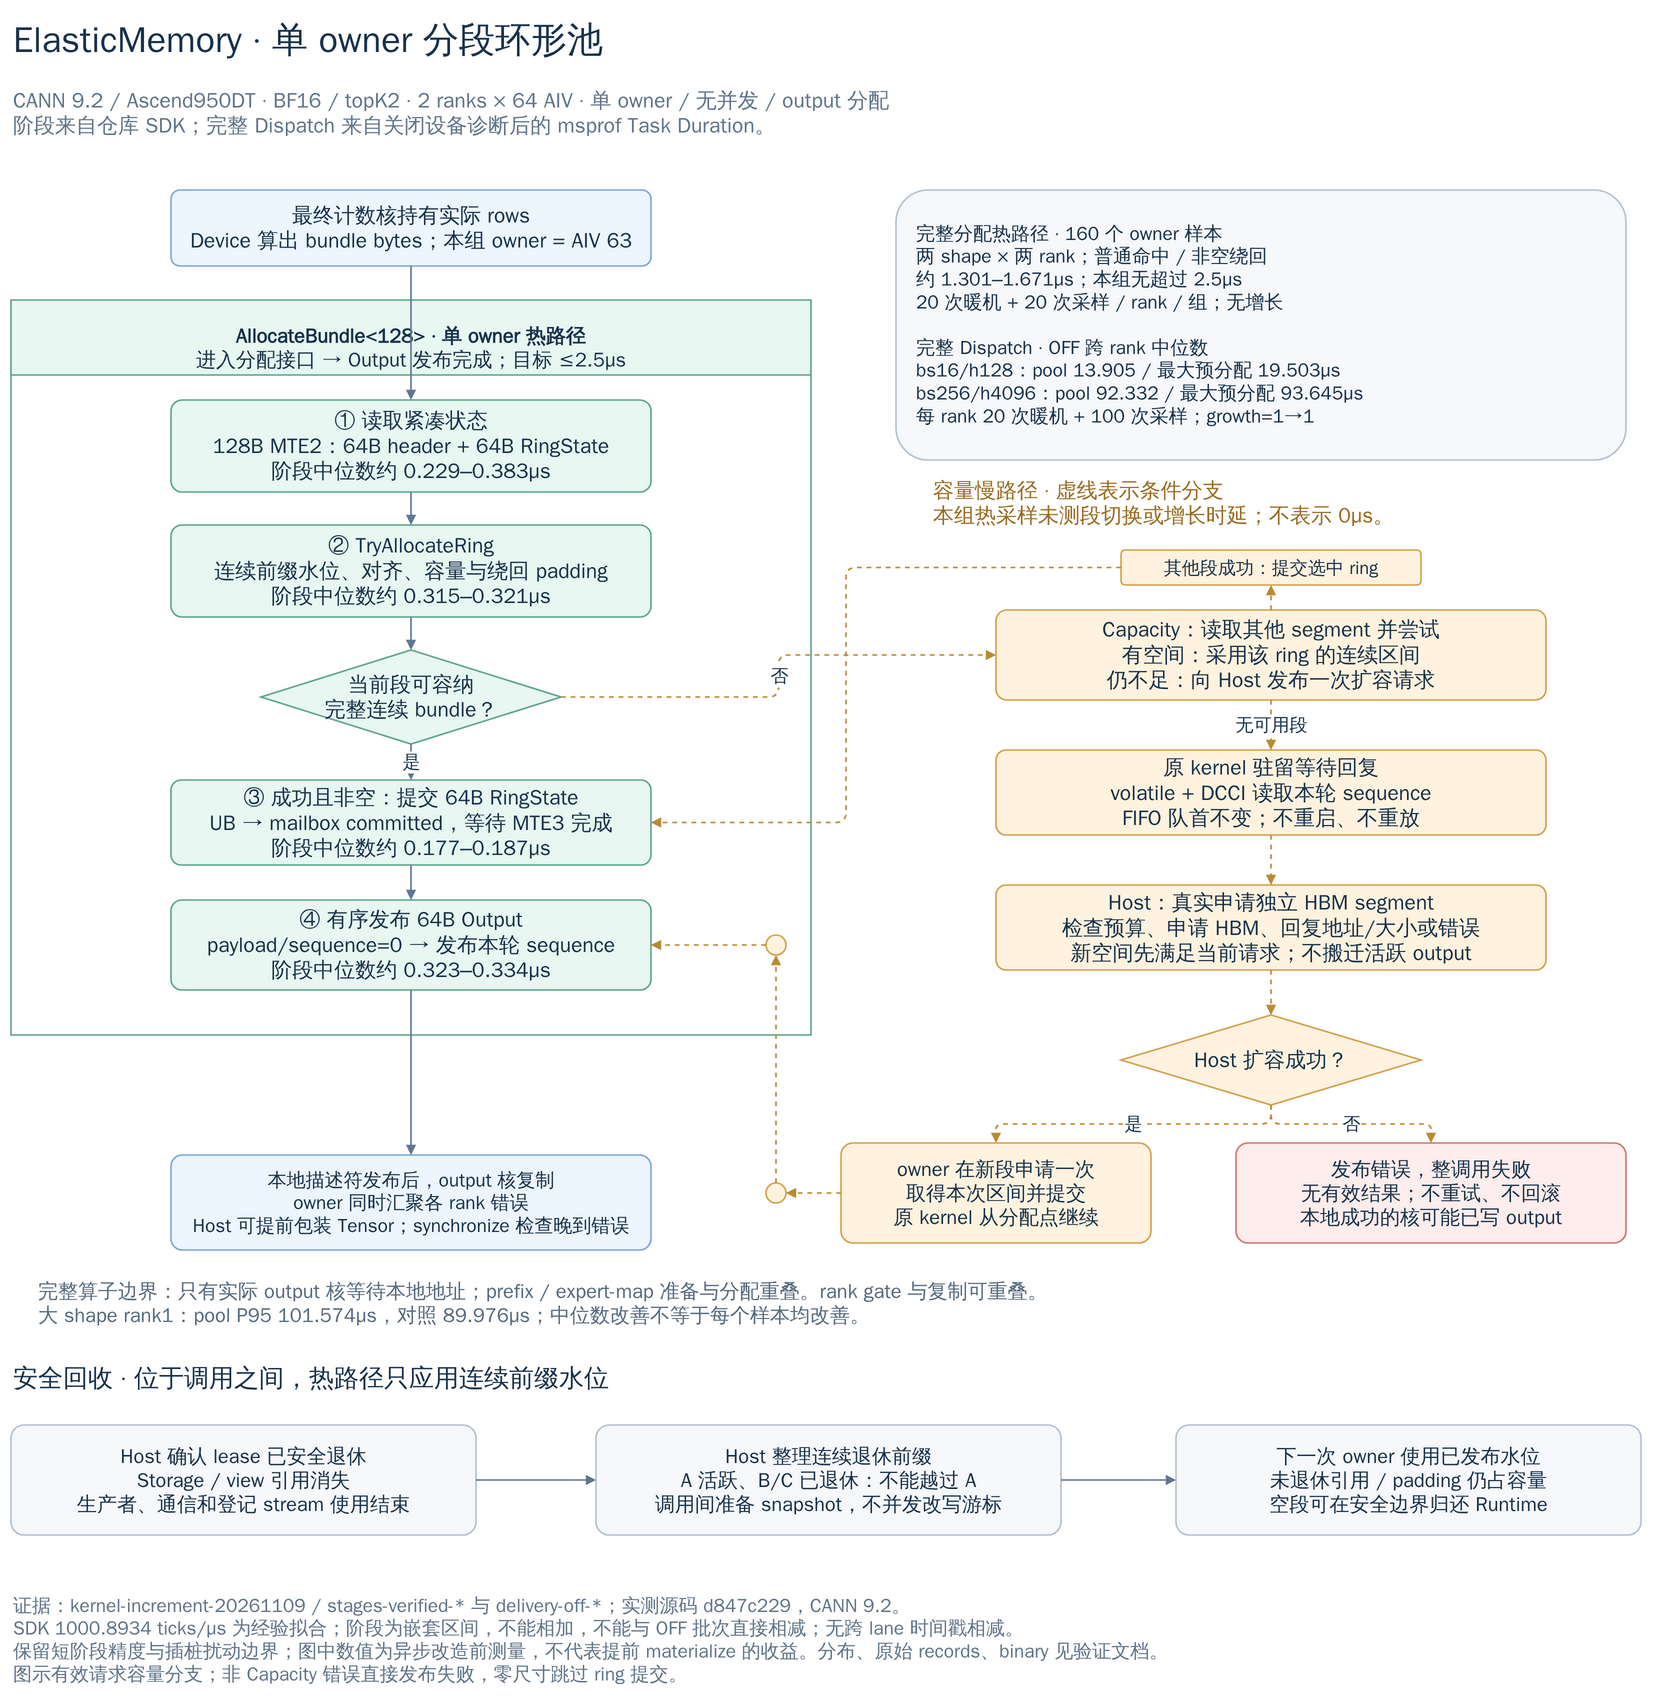

The diagram above was exported from draw.io. Its source (the exported page's mxGraphModel, read from the mxfile embedded in the PNG):
<mxGraphModel adaptiveColors="auto" page="1" pageScale="1" pageWidth="1720" pageHeight="1770" background="#FFFFFF" grid="0">
  <root>
    <mxCell id="0" />
    <mxCell id="1" parent="0" />
    <mxCell id="title" value="&lt;b&gt;ElasticMemory · 单 owner 分段环形池&lt;/b&gt;" vertex="1" parent="1" style="html=1;whiteSpace=wrap;fontFamily=WenQuanYi Zen Hei;fontSize=21;fontColor=#18324B;strokeWidth=1.6;shape=text;strokeColor=none;fillColor=none;fontSize=36;fontColor=#18324B;align=left;">
      <mxGeometry x="45" y="25" width="1630" height="60" as="geometry" />
    </mxCell>
    <mxCell id="subtitle" value="CANN 9.2 / Ascend950DT · BF16 / topK2 · 2 ranks × 64 AIV · 单 owner / 无并发 / output 分配&lt;br&gt;阶段来自仓库 SDK；完整 Dispatch 来自关闭设备诊断后的 msprof Task Duration。" vertex="1" parent="1" style="html=1;whiteSpace=wrap;fontFamily=WenQuanYi Zen Hei;fontSize=21;fontColor=#18324B;strokeWidth=1.6;shape=text;strokeColor=none;fillColor=none;fontSize=21;fontColor=#60758A;align=left;">
      <mxGeometry x="45" y="96" width="1630" height="64" as="geometry" />
    </mxCell>
    <mxCell id="entry" value="&lt;b&gt;最终计数核持有实际 rows&lt;/b&gt;&lt;br&gt;Device 算出 bundle bytes；本组 owner = AIV 63" vertex="1" parent="1" style="html=1;whiteSpace=wrap;fontFamily=WenQuanYi Zen Hei;fontSize=21;fontColor=#18324B;strokeWidth=1.6;rounded=1;arcSize=12;fillColor=#EDF5FF;strokeColor=#7FA9D6;spacing=10;">
      <mxGeometry x="205" y="205" width="480" height="76" as="geometry" />
    </mxCell>
    <mxCell id="hot" value="&lt;b&gt;AllocateBundle&amp;lt;128&amp;gt; · 单 owner 热路径&lt;/b&gt;&lt;br&gt;进入分配接口 → Output 发布完成；目标 ≤2.5µs" vertex="1" parent="1" style="html=1;whiteSpace=wrap;fontFamily=WenQuanYi Zen Hei;fontSize=21;fontColor=#18324B;strokeWidth=1.6;rounded=1;arcSize=12;fillColor=#E8F7F2;strokeColor=#5FA68E;spacing=10;swimlane;startSize=75;horizontal=1;rounded=0;verticalAlign=top;spacingTop=9;fontSize=21;fontSize=20;">
      <mxGeometry x="45" y="315" width="800" height="735" as="geometry" />
    </mxCell>
    <mxCell id="load" value="&lt;b&gt;① 读取紧凑状态&lt;/b&gt;&lt;br&gt;128B MTE2：64B header + 64B RingState&lt;br&gt;阶段中位数约 0.229–0.383µs" vertex="1" parent="hot" style="html=1;whiteSpace=wrap;fontFamily=WenQuanYi Zen Hei;fontSize=21;fontColor=#18324B;strokeWidth=1.6;rounded=1;arcSize=12;fillColor=#E8F7F2;strokeColor=#5FA68E;spacing=10;">
      <mxGeometry x="160" y="100" width="480" height="92" as="geometry" />
    </mxCell>
    <mxCell id="calc" value="&lt;b&gt;② TryAllocateRing&lt;/b&gt;&lt;br&gt;连续前缀水位、对齐、容量与绕回 padding&lt;br&gt;阶段中位数约 0.315–0.321µs" vertex="1" parent="hot" style="html=1;whiteSpace=wrap;fontFamily=WenQuanYi Zen Hei;fontSize=21;fontColor=#18324B;strokeWidth=1.6;rounded=1;arcSize=12;fillColor=#E8F7F2;strokeColor=#5FA68E;spacing=10;">
      <mxGeometry x="160" y="225" width="480" height="92" as="geometry" />
    </mxCell>
    <mxCell id="fit" value="当前段可容纳&lt;br&gt;完整连续 bundle？" vertex="1" parent="hot" style="html=1;whiteSpace=wrap;fontFamily=WenQuanYi Zen Hei;fontSize=21;fontColor=#18324B;strokeWidth=1.6;rounded=1;arcSize=12;fillColor=#E8F7F2;strokeColor=#5FA68E;spacing=10;rhombus;rounded=0;">
      <mxGeometry x="250" y="350" width="300" height="94" as="geometry" />
    </mxCell>
    <mxCell id="commit" value="&lt;b&gt;③ 成功且非空：提交 64B RingState&lt;/b&gt;&lt;br&gt;UB → mailbox committed，等待 MTE3 完成&lt;br&gt;阶段中位数约 0.177–0.187µs" vertex="1" parent="hot" style="html=1;whiteSpace=wrap;fontFamily=WenQuanYi Zen Hei;fontSize=21;fontColor=#18324B;strokeWidth=1.6;rounded=1;arcSize=12;fillColor=#E8F7F2;strokeColor=#5FA68E;spacing=10;">
      <mxGeometry x="160" y="480" width="480" height="85" as="geometry" />
    </mxCell>
    <mxCell id="publish" value="&lt;b&gt;④ 有序发布 64B Output&lt;/b&gt;&lt;br&gt;payload/sequence=0 → 发布本轮 sequence&lt;br&gt;阶段中位数约 0.323–0.334µs" vertex="1" parent="hot" style="html=1;whiteSpace=wrap;fontFamily=WenQuanYi Zen Hei;fontSize=21;fontColor=#18324B;strokeWidth=1.6;rounded=1;arcSize=12;fillColor=#E8F7F2;strokeColor=#5FA68E;spacing=10;">
      <mxGeometry x="160" y="600" width="480" height="90" as="geometry" />
    </mxCell>
    <mxCell id="start" value="" edge="1" parent="1" source="entry" target="load" style="html=1;fontFamily=WenQuanYi Zen Hei;fontSize=21;fontColor=#18324B;strokeWidth=1.6;edgeStyle=orthogonalEdgeStyle;rounded=1;endArrow=block;endFill=1;fontSize=18;labelBackgroundColor=#FFFFFF;strokeColor=#5F7893;">
      <mxGeometry relative="1" as="geometry" />
    </mxCell>
    <mxCell id="readcalc" value="" edge="1" parent="hot" source="load" target="calc" style="html=1;fontFamily=WenQuanYi Zen Hei;fontSize=21;fontColor=#18324B;strokeWidth=1.6;edgeStyle=orthogonalEdgeStyle;rounded=1;endArrow=block;endFill=1;fontSize=18;labelBackgroundColor=#FFFFFF;strokeColor=#5F7893;">
      <mxGeometry relative="1" as="geometry" />
    </mxCell>
    <mxCell id="calcfit" value="" edge="1" parent="hot" source="calc" target="fit" style="html=1;fontFamily=WenQuanYi Zen Hei;fontSize=21;fontColor=#18324B;strokeWidth=1.6;edgeStyle=orthogonalEdgeStyle;rounded=1;endArrow=block;endFill=1;fontSize=18;labelBackgroundColor=#FFFFFF;strokeColor=#5F7893;">
      <mxGeometry relative="1" as="geometry" />
    </mxCell>
    <mxCell id="fits" value="是" edge="1" parent="hot" source="fit" target="commit" style="html=1;fontFamily=WenQuanYi Zen Hei;fontSize=21;fontColor=#18324B;strokeWidth=1.6;edgeStyle=orthogonalEdgeStyle;rounded=1;endArrow=block;endFill=1;fontSize=18;labelBackgroundColor=#FFFFFF;strokeColor=#5F7893;">
      <mxGeometry relative="1" as="geometry" />
    </mxCell>
    <mxCell id="committed" value="" edge="1" parent="hot" source="commit" target="publish" style="html=1;fontFamily=WenQuanYi Zen Hei;fontSize=21;fontColor=#18324B;strokeWidth=1.6;edgeStyle=orthogonalEdgeStyle;rounded=1;endArrow=block;endFill=1;fontSize=18;labelBackgroundColor=#FFFFFF;strokeColor=#5F7893;">
      <mxGeometry relative="1" as="geometry" />
    </mxCell>
    <mxCell id="estimate" value="&lt;b&gt;完整分配热路径 · 160 个 owner 样本&lt;/b&gt;&lt;br&gt;两 shape × 两 rank；普通命中 / 非空绕回&lt;br&gt;&lt;b&gt;约 1.301–1.671µs；本组无超过 2.5µs&lt;/b&gt;&lt;br&gt;20 次暖机 + 20 次采样 / rank / 组；无增长&lt;br&gt;&lt;br&gt;&lt;b&gt;完整 Dispatch · OFF 跨 rank 中位数&lt;/b&gt;&lt;br&gt;bs16/h128：pool 13.905 / 最大预分配 19.503µs&lt;br&gt;bs256/h4096：pool 92.332 / 最大预分配 93.645µs&lt;br&gt;每 rank 20 次暖机 + 100 次采样；growth=1→1" vertex="1" parent="1" style="html=1;whiteSpace=wrap;fontFamily=WenQuanYi Zen Hei;fontSize=21;fontColor=#18324B;strokeWidth=1.6;rounded=1;arcSize=12;fillColor=#F6F8FB;strokeColor=#B5C2D0;spacing=10;align=left;spacing=20;fontSize=19;">
      <mxGeometry x="930" y="205" width="730" height="270" as="geometry" />
    </mxCell>
    <mxCell id="slowtitle" value="&lt;b&gt;容量慢路径 · 虚线表示条件分支&lt;/b&gt;&lt;br&gt;本组热采样未测段切换或增长时延；不表示 0µs。" vertex="1" parent="1" style="html=1;whiteSpace=wrap;fontFamily=WenQuanYi Zen Hei;fontSize=21;fontColor=#18324B;strokeWidth=1.6;shape=text;strokeColor=none;fillColor=none;fontSize=21;fontColor=#9A6C22;align=left;">
      <mxGeometry x="965" y="490" width="690" height="55" as="geometry" />
    </mxCell>
    <mxCell id="switch" value="&lt;b&gt;Capacity：读取其他 segment 并尝试&lt;/b&gt;&lt;br&gt;有空间：采用该 ring 的连续区间&lt;br&gt;仍不足：向 Host 发布一次扩容请求" vertex="1" parent="1" style="html=1;whiteSpace=wrap;fontFamily=WenQuanYi Zen Hei;fontSize=21;fontColor=#18324B;strokeWidth=1.6;rounded=1;arcSize=12;fillColor=#FFF3DF;strokeColor=#D3A24D;spacing=10;">
      <mxGeometry x="1030" y="625" width="550" height="90" as="geometry" />
    </mxCell>
    <mxCell id="notfit" value="否" edge="1" parent="1" source="fit" target="switch" style="html=1;fontFamily=WenQuanYi Zen Hei;fontSize=21;fontColor=#18324B;strokeWidth=1.6;edgeStyle=orthogonalEdgeStyle;rounded=1;endArrow=block;endFill=1;fontSize=18;labelBackgroundColor=#FFFFFF;strokeColor=#BC8A34;dashed=1;">
      <mxGeometry relative="1" as="geometry" />
    </mxCell>
    <mxCell id="reuse" value="其他段成功：提交选中 ring" vertex="1" parent="1" style="html=1;whiteSpace=wrap;fontFamily=WenQuanYi Zen Hei;fontSize=21;fontColor=#18324B;strokeWidth=1.6;rounded=1;arcSize=12;fillColor=#FFF3DF;strokeColor=#D3A24D;spacing=10;fontSize=18;">
      <mxGeometry x="1155" y="565" width="300" height="35" as="geometry" />
    </mxCell>
    <mxCell id="reuse1" value="" edge="1" parent="1" source="switch" target="reuse" style="html=1;fontFamily=WenQuanYi Zen Hei;fontSize=21;fontColor=#18324B;strokeWidth=1.6;edgeStyle=orthogonalEdgeStyle;rounded=1;endArrow=block;endFill=1;fontSize=18;labelBackgroundColor=#FFFFFF;strokeColor=#BC8A34;dashed=1;">
      <mxGeometry relative="1" as="geometry" />
    </mxCell>
    <mxCell id="reuse2" value="" edge="1" parent="1" source="reuse" target="commit" style="html=1;fontFamily=WenQuanYi Zen Hei;fontSize=21;fontColor=#18324B;strokeWidth=1.6;edgeStyle=orthogonalEdgeStyle;rounded=1;endArrow=block;endFill=1;fontSize=18;labelBackgroundColor=#FFFFFF;strokeColor=#BC8A34;dashed=1;exitX=0;exitY=0.5;entryX=1;entryY=0.5;">
      <mxGeometry relative="1" as="geometry">
        <Array as="points">
          <mxPoint x="880" y="582.5" />
          <mxPoint x="880" y="837.5" />
        </Array>
      </mxGeometry>
    </mxCell>
    <mxCell id="wait" value="&lt;b&gt;原 kernel 驻留等待回复&lt;/b&gt;&lt;br&gt;volatile + DCCI 读取本轮 sequence&lt;br&gt;FIFO 队首不变；不重启、不重放" vertex="1" parent="1" style="html=1;whiteSpace=wrap;fontFamily=WenQuanYi Zen Hei;fontSize=21;fontColor=#18324B;strokeWidth=1.6;rounded=1;arcSize=12;fillColor=#FFF3DF;strokeColor=#D3A24D;spacing=10;">
      <mxGeometry x="1030" y="765" width="550" height="85" as="geometry" />
    </mxCell>
    <mxCell id="needgrow" value="无可用段" edge="1" parent="1" source="switch" target="wait" style="html=1;fontFamily=WenQuanYi Zen Hei;fontSize=21;fontColor=#18324B;strokeWidth=1.6;edgeStyle=orthogonalEdgeStyle;rounded=1;endArrow=block;endFill=1;fontSize=18;labelBackgroundColor=#FFFFFF;strokeColor=#BC8A34;dashed=1;">
      <mxGeometry relative="1" as="geometry" />
    </mxCell>
    <mxCell id="hostgrow" value="&lt;b&gt;Host：真实申请独立 HBM segment&lt;/b&gt;&lt;br&gt;检查预算、申请 HBM、回复地址/大小或错误&lt;br&gt;新空间先满足当前请求；不搬迁活跃 output" vertex="1" parent="1" style="html=1;whiteSpace=wrap;fontFamily=WenQuanYi Zen Hei;fontSize=21;fontColor=#18324B;strokeWidth=1.6;rounded=1;arcSize=12;fillColor=#FFF3DF;strokeColor=#D3A24D;spacing=10;">
      <mxGeometry x="1030" y="900" width="550" height="85" as="geometry" />
    </mxCell>
    <mxCell id="hostreq" value="" edge="1" parent="1" source="wait" target="hostgrow" style="html=1;fontFamily=WenQuanYi Zen Hei;fontSize=21;fontColor=#18324B;strokeWidth=1.6;edgeStyle=orthogonalEdgeStyle;rounded=1;endArrow=block;endFill=1;fontSize=18;labelBackgroundColor=#FFFFFF;strokeColor=#BC8A34;dashed=1;">
      <mxGeometry relative="1" as="geometry" />
    </mxCell>
    <mxCell id="reply" value="Host 扩容成功？" vertex="1" parent="1" style="html=1;whiteSpace=wrap;fontFamily=WenQuanYi Zen Hei;fontSize=21;fontColor=#18324B;strokeWidth=1.6;rounded=1;arcSize=12;fillColor=#FFF3DF;strokeColor=#D3A24D;spacing=10;rhombus;rounded=0;">
      <mxGeometry x="1155" y="1030" width="300" height="90" as="geometry" />
    </mxCell>
    <mxCell id="response" value="" edge="1" parent="1" source="hostgrow" target="reply" style="html=1;fontFamily=WenQuanYi Zen Hei;fontSize=21;fontColor=#18324B;strokeWidth=1.6;edgeStyle=orthogonalEdgeStyle;rounded=1;endArrow=block;endFill=1;fontSize=18;labelBackgroundColor=#FFFFFF;strokeColor=#BC8A34;dashed=1;">
      <mxGeometry relative="1" as="geometry" />
    </mxCell>
    <mxCell id="install" value="&lt;b&gt;owner 在新段申请一次&lt;/b&gt;&lt;br&gt;取得本次区间并提交&lt;br&gt;原 kernel 从分配点继续" vertex="1" parent="1" style="html=1;whiteSpace=wrap;fontFamily=WenQuanYi Zen Hei;fontSize=21;fontColor=#18324B;strokeWidth=1.6;rounded=1;arcSize=12;fillColor=#FFF3DF;strokeColor=#D3A24D;spacing=10;fontSize=20;">
      <mxGeometry x="875" y="1158" width="310" height="100" as="geometry" />
    </mxCell>
    <mxCell id="okgrow" value="是" edge="1" parent="1" source="reply" target="install" style="html=1;fontFamily=WenQuanYi Zen Hei;fontSize=21;fontColor=#18324B;strokeWidth=1.6;edgeStyle=orthogonalEdgeStyle;rounded=1;endArrow=block;endFill=1;fontSize=18;labelBackgroundColor=#FFFFFF;strokeColor=#BC8A34;dashed=1;">
      <mxGeometry relative="1" as="geometry" />
    </mxCell>
    <mxCell id="installed" value="" vertex="1" parent="1" style="html=1;whiteSpace=wrap;fontFamily=WenQuanYi Zen Hei;fontSize=21;fontColor=#18324B;strokeWidth=1.6;rounded=1;arcSize=12;fillColor=#FFF3DF;strokeColor=#D3A24D;spacing=10;ellipse;">
      <mxGeometry x="800" y="1198" width="20" height="20" as="geometry" />
    </mxCell>
    <mxCell id="installedtop" value="" vertex="1" parent="1" style="html=1;whiteSpace=wrap;fontFamily=WenQuanYi Zen Hei;fontSize=21;fontColor=#18324B;strokeWidth=1.6;rounded=1;arcSize=12;fillColor=#FFF3DF;strokeColor=#D3A24D;spacing=10;ellipse;">
      <mxGeometry x="800" y="950" width="20" height="20" as="geometry" />
    </mxCell>
    <mxCell id="newsegment" value="" edge="1" parent="1" source="install" target="installed" style="html=1;fontFamily=WenQuanYi Zen Hei;fontSize=21;fontColor=#18324B;strokeWidth=1.6;edgeStyle=orthogonalEdgeStyle;rounded=1;endArrow=block;endFill=1;fontSize=18;labelBackgroundColor=#FFFFFF;strokeColor=#BC8A34;dashed=1;">
      <mxGeometry relative="1" as="geometry" />
    </mxCell>
    <mxCell id="installedlink" value="" edge="1" parent="1" source="installed" target="installedtop" style="html=1;fontFamily=WenQuanYi Zen Hei;fontSize=21;fontColor=#18324B;strokeWidth=1.6;edgeStyle=orthogonalEdgeStyle;rounded=1;endArrow=block;endFill=1;fontSize=18;labelBackgroundColor=#FFFFFF;strokeColor=#BC8A34;dashed=1;">
      <mxGeometry relative="1" as="geometry" />
    </mxCell>
    <mxCell id="newpublish" value="" edge="1" parent="1" source="installedtop" target="publish" style="html=1;fontFamily=WenQuanYi Zen Hei;fontSize=21;fontColor=#18324B;strokeWidth=1.6;edgeStyle=orthogonalEdgeStyle;rounded=1;endArrow=block;endFill=1;fontSize=18;labelBackgroundColor=#FFFFFF;strokeColor=#BC8A34;dashed=1;">
      <mxGeometry relative="1" as="geometry" />
    </mxCell>
    <mxCell id="fail" value="&lt;b&gt;发布错误，整调用失败&lt;/b&gt;&lt;br&gt;无有效结果；不重试、不回滚&lt;br&gt;本地成功的核可能已写 output" vertex="1" parent="1" style="html=1;whiteSpace=wrap;fontFamily=WenQuanYi Zen Hei;fontSize=21;fontColor=#18324B;strokeWidth=1.6;rounded=1;arcSize=12;fillColor=#FDEDEC;strokeColor=#CE7973;spacing=10;fontSize=20;">
      <mxGeometry x="1270" y="1158" width="390" height="100" as="geometry" />
    </mxCell>
    <mxCell id="failgrow" value="否" edge="1" parent="1" source="reply" target="fail" style="html=1;fontFamily=WenQuanYi Zen Hei;fontSize=21;fontColor=#18324B;strokeWidth=1.6;edgeStyle=orthogonalEdgeStyle;rounded=1;endArrow=block;endFill=1;fontSize=18;labelBackgroundColor=#FFFFFF;strokeColor=#BC8A34;dashed=1;">
      <mxGeometry relative="1" as="geometry" />
    </mxCell>
    <mxCell id="continue" value="&lt;b&gt;本地描述符发布后，output 核复制&lt;/b&gt;&lt;br&gt;owner 同时汇聚各 rank 错误&lt;br&gt;Host 可提前包装 Tensor；synchronize 检查晚到错误" vertex="1" parent="1" style="html=1;whiteSpace=wrap;fontFamily=WenQuanYi Zen Hei;fontSize=21;fontColor=#18324B;strokeWidth=1.6;rounded=1;arcSize=12;fillColor=#EDF5FF;strokeColor=#7FA9D6;spacing=10;fontSize=20;fontSize=19;">
      <mxGeometry x="205" y="1170" width="480" height="95" as="geometry" />
    </mxCell>
    <mxCell id="ready" value="" edge="1" parent="1" source="publish" target="continue" style="html=1;fontFamily=WenQuanYi Zen Hei;fontSize=21;fontColor=#18324B;strokeWidth=1.6;edgeStyle=orthogonalEdgeStyle;rounded=1;endArrow=block;endFill=1;fontSize=18;labelBackgroundColor=#FFFFFF;strokeColor=#5F7893;">
      <mxGeometry relative="1" as="geometry" />
    </mxCell>
    <mxCell id="kernelbound" value="&lt;b&gt;完整算子边界：&lt;/b&gt;只有实际 output 核等待本地地址；prefix / expert-map 准备与分配重叠。rank gate 与复制可重叠。&lt;br&gt;大 shape rank1：pool P95 101.574µs，对照 89.976µs；中位数改善不等于每个样本均改善。" vertex="1" parent="1" style="html=1;whiteSpace=wrap;fontFamily=WenQuanYi Zen Hei;fontSize=21;fontColor=#18324B;strokeWidth=1.6;shape=text;strokeColor=none;fillColor=none;fontSize=20;fontColor=#566B80;align=left;">
      <mxGeometry x="70" y="1290" width="1580" height="55" as="geometry" />
    </mxCell>
    <mxCell id="retiretitle" value="&lt;b&gt;安全回收 · 位于调用之间，热路径只应用连续前缀水位&lt;/b&gt;" vertex="1" parent="1" style="html=1;whiteSpace=wrap;fontFamily=WenQuanYi Zen Hei;fontSize=21;fontColor=#18324B;strokeWidth=1.6;shape=text;strokeColor=none;fillColor=none;fontSize=25;fontColor=#18324B;align=left;">
      <mxGeometry x="45" y="1370" width="1630" height="45" as="geometry" />
    </mxCell>
    <mxCell id="lease" value="&lt;b&gt;Host 确认 lease 已安全退休&lt;/b&gt;&lt;br&gt;Storage / view 引用消失&lt;br&gt;生产者、通信和登记 stream 使用结束" vertex="1" parent="1" style="html=1;whiteSpace=wrap;fontFamily=WenQuanYi Zen Hei;fontSize=21;fontColor=#18324B;strokeWidth=1.6;rounded=1;arcSize=12;fillColor=#F6F8FB;strokeColor=#B5C2D0;spacing=10;fontSize=20;">
      <mxGeometry x="45" y="1440" width="465" height="110" as="geometry" />
    </mxCell>
    <mxCell id="prefix" value="&lt;b&gt;Host 整理连续退休前缀&lt;/b&gt;&lt;br&gt;A 活跃、B/C 已退休：不能越过 A&lt;br&gt;调用间准备 snapshot，不并发改写游标" vertex="1" parent="1" style="html=1;whiteSpace=wrap;fontFamily=WenQuanYi Zen Hei;fontSize=21;fontColor=#18324B;strokeWidth=1.6;rounded=1;arcSize=12;fillColor=#F6F8FB;strokeColor=#B5C2D0;spacing=10;fontSize=20;">
      <mxGeometry x="630" y="1440" width="465" height="110" as="geometry" />
    </mxCell>
    <mxCell id="apply" value="&lt;b&gt;下一次 owner 使用已发布水位&lt;/b&gt;&lt;br&gt;未退休引用 / padding 仍占容量&lt;br&gt;空段可在安全边界归还 Runtime" vertex="1" parent="1" style="html=1;whiteSpace=wrap;fontFamily=WenQuanYi Zen Hei;fontSize=21;fontColor=#18324B;strokeWidth=1.6;rounded=1;arcSize=12;fillColor=#F6F8FB;strokeColor=#B5C2D0;spacing=10;fontSize=20;">
      <mxGeometry x="1210" y="1440" width="465" height="110" as="geometry" />
    </mxCell>
    <mxCell id="retire1" value="" edge="1" parent="1" source="lease" target="prefix" style="html=1;fontFamily=WenQuanYi Zen Hei;fontSize=21;fontColor=#18324B;strokeWidth=1.6;edgeStyle=orthogonalEdgeStyle;rounded=1;endArrow=block;endFill=1;fontSize=18;labelBackgroundColor=#FFFFFF;strokeColor=#5F7893;">
      <mxGeometry relative="1" as="geometry" />
    </mxCell>
    <mxCell id="retire2" value="" edge="1" parent="1" source="prefix" target="apply" style="html=1;fontFamily=WenQuanYi Zen Hei;fontSize=21;fontColor=#18324B;strokeWidth=1.6;edgeStyle=orthogonalEdgeStyle;rounded=1;endArrow=block;endFill=1;fontSize=18;labelBackgroundColor=#FFFFFF;strokeColor=#5F7893;">
      <mxGeometry relative="1" as="geometry" />
    </mxCell>
    <mxCell id="footer" value="&lt;b&gt;证据：&lt;/b&gt;kernel-increment-20261109 / stages-verified-* 与 delivery-off-*；实测源码 d847c229，CANN 9.2。&lt;br&gt;SDK 1000.8934 ticks/µs 为经验拟合；阶段为嵌套区间，不能相加，不能与 OFF 批次直接相减；无跨 lane 时间戳相减。&lt;br&gt;保留短阶段精度与插桩扰动边界；图中数值为异步改造前测量，不代表提前 materialize 的收益。分布、原始 records、binary 见验证文档。&lt;br&gt;图示有效请求容量分支；非 Capacity 错误直接发布失败，零尺寸跳过 ring 提交。" vertex="1" parent="1" style="html=1;whiteSpace=wrap;fontFamily=WenQuanYi Zen Hei;fontSize=21;fontColor=#18324B;strokeWidth=1.6;shape=text;strokeColor=none;fillColor=none;fontSize=19;fontColor=#60758A;align=left;">
      <mxGeometry x="45" y="1600" width="1630" height="110" as="geometry" />
    </mxCell>
  </root>
</mxGraphModel>